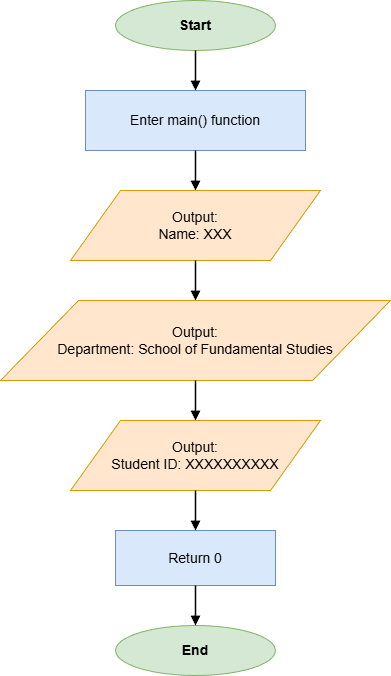

The diagram above was exported from draw.io. Its source (the exported page's mxGraphModel, read from the mxfile embedded in the PNG):
<mxGraphModel dx="984" dy="452" grid="1" gridSize="10" guides="1" tooltips="1" connect="1" arrows="1" fold="1" page="1" pageScale="1" pageWidth="850" pageHeight="1100" math="0" shadow="0">
  <root>
    <mxCell id="0" />
    <mxCell id="1" parent="0" />
    <mxCell id="start" value="Start" style="ellipse;whiteSpace=wrap;html=1;strokeColor=#82B366;fillColor=#D5E8D4;fontSize=14;fontStyle=1;" parent="1" vertex="1">
      <mxGeometry x="345" y="60" width="160" height="50" as="geometry" />
    </mxCell>
    <mxCell id="process1" value="Enter main() function" style="rounded=0;whiteSpace=wrap;html=1;strokeColor=#6C8EBF;fillColor=#DAE8FC;fontSize=14;" parent="1" vertex="1">
      <mxGeometry x="315" y="150" width="220" height="60" as="geometry" />
    </mxCell>
    <mxCell id="output1" value="Output:&#10;Name: XXX" style="shape=parallelogram;perimeter=parallelogramPerimeter;whiteSpace=wrap;html=1;strokeColor=#D79B00;fillColor=#FFE6CC;fontSize=14;" parent="1" vertex="1">
      <mxGeometry x="300" y="250" width="250" height="70" as="geometry" />
    </mxCell>
    <mxCell id="output2" value="Output:&#10;Department: School of Fundamental Studies" style="shape=parallelogram;perimeter=parallelogramPerimeter;whiteSpace=wrap;html=1;strokeColor=#D79B00;fillColor=#FFE6CC;fontSize=14;" parent="1" vertex="1">
      <mxGeometry x="230" y="360" width="390" height="80" as="geometry" />
    </mxCell>
    <mxCell id="output3" value="Output:&#10;Student ID: XXXXXXXXXX" style="shape=parallelogram;perimeter=parallelogramPerimeter;whiteSpace=wrap;html=1;strokeColor=#D79B00;fillColor=#FFE6CC;fontSize=14;" parent="1" vertex="1">
      <mxGeometry x="300" y="480" width="250" height="70" as="geometry" />
    </mxCell>
    <mxCell id="process2" value="Return 0" style="rounded=0;whiteSpace=wrap;html=1;strokeColor=#6C8EBF;fillColor=#DAE8FC;fontSize=14;" parent="1" vertex="1">
      <mxGeometry x="345" y="590" width="160" height="55" as="geometry" />
    </mxCell>
    <mxCell id="end" value="End" style="ellipse;whiteSpace=wrap;html=1;strokeColor=#82B366;fillColor=#D5E8D4;fontSize=14;fontStyle=1;" parent="1" vertex="1">
      <mxGeometry x="345" y="685" width="160" height="50" as="geometry" />
    </mxCell>
    <mxCell id="edge1" style="edgeStyle=orthogonalEdgeStyle;rounded=0;orthogonalLoop=1;jettySize=auto;html=1;endArrow=block;endFill=1;strokeColor=#000000;strokeWidth=1.5;" parent="1" source="start" target="process1" edge="1">
      <mxGeometry relative="1" as="geometry" />
    </mxCell>
    <mxCell id="edge2" style="edgeStyle=orthogonalEdgeStyle;rounded=0;orthogonalLoop=1;jettySize=auto;html=1;endArrow=block;endFill=1;strokeColor=#000000;strokeWidth=1.5;" parent="1" source="process1" target="output1" edge="1">
      <mxGeometry relative="1" as="geometry" />
    </mxCell>
    <mxCell id="edge3" style="edgeStyle=orthogonalEdgeStyle;rounded=0;orthogonalLoop=1;jettySize=auto;html=1;endArrow=block;endFill=1;strokeColor=#000000;strokeWidth=1.5;" parent="1" source="output1" target="output2" edge="1">
      <mxGeometry relative="1" as="geometry" />
    </mxCell>
    <mxCell id="edge4" style="edgeStyle=orthogonalEdgeStyle;rounded=0;orthogonalLoop=1;jettySize=auto;html=1;endArrow=block;endFill=1;strokeColor=#000000;strokeWidth=1.5;" parent="1" source="output2" target="output3" edge="1">
      <mxGeometry relative="1" as="geometry" />
    </mxCell>
    <mxCell id="edge5" style="edgeStyle=orthogonalEdgeStyle;rounded=0;orthogonalLoop=1;jettySize=auto;html=1;endArrow=block;endFill=1;strokeColor=#000000;strokeWidth=1.5;" parent="1" source="output3" target="process2" edge="1">
      <mxGeometry relative="1" as="geometry" />
    </mxCell>
    <mxCell id="edge6" style="edgeStyle=orthogonalEdgeStyle;rounded=0;orthogonalLoop=1;jettySize=auto;html=1;endArrow=block;endFill=1;strokeColor=#000000;strokeWidth=1.5;" parent="1" source="process2" target="end" edge="1">
      <mxGeometry relative="1" as="geometry" />
    </mxCell>
  </root>
</mxGraphModel>